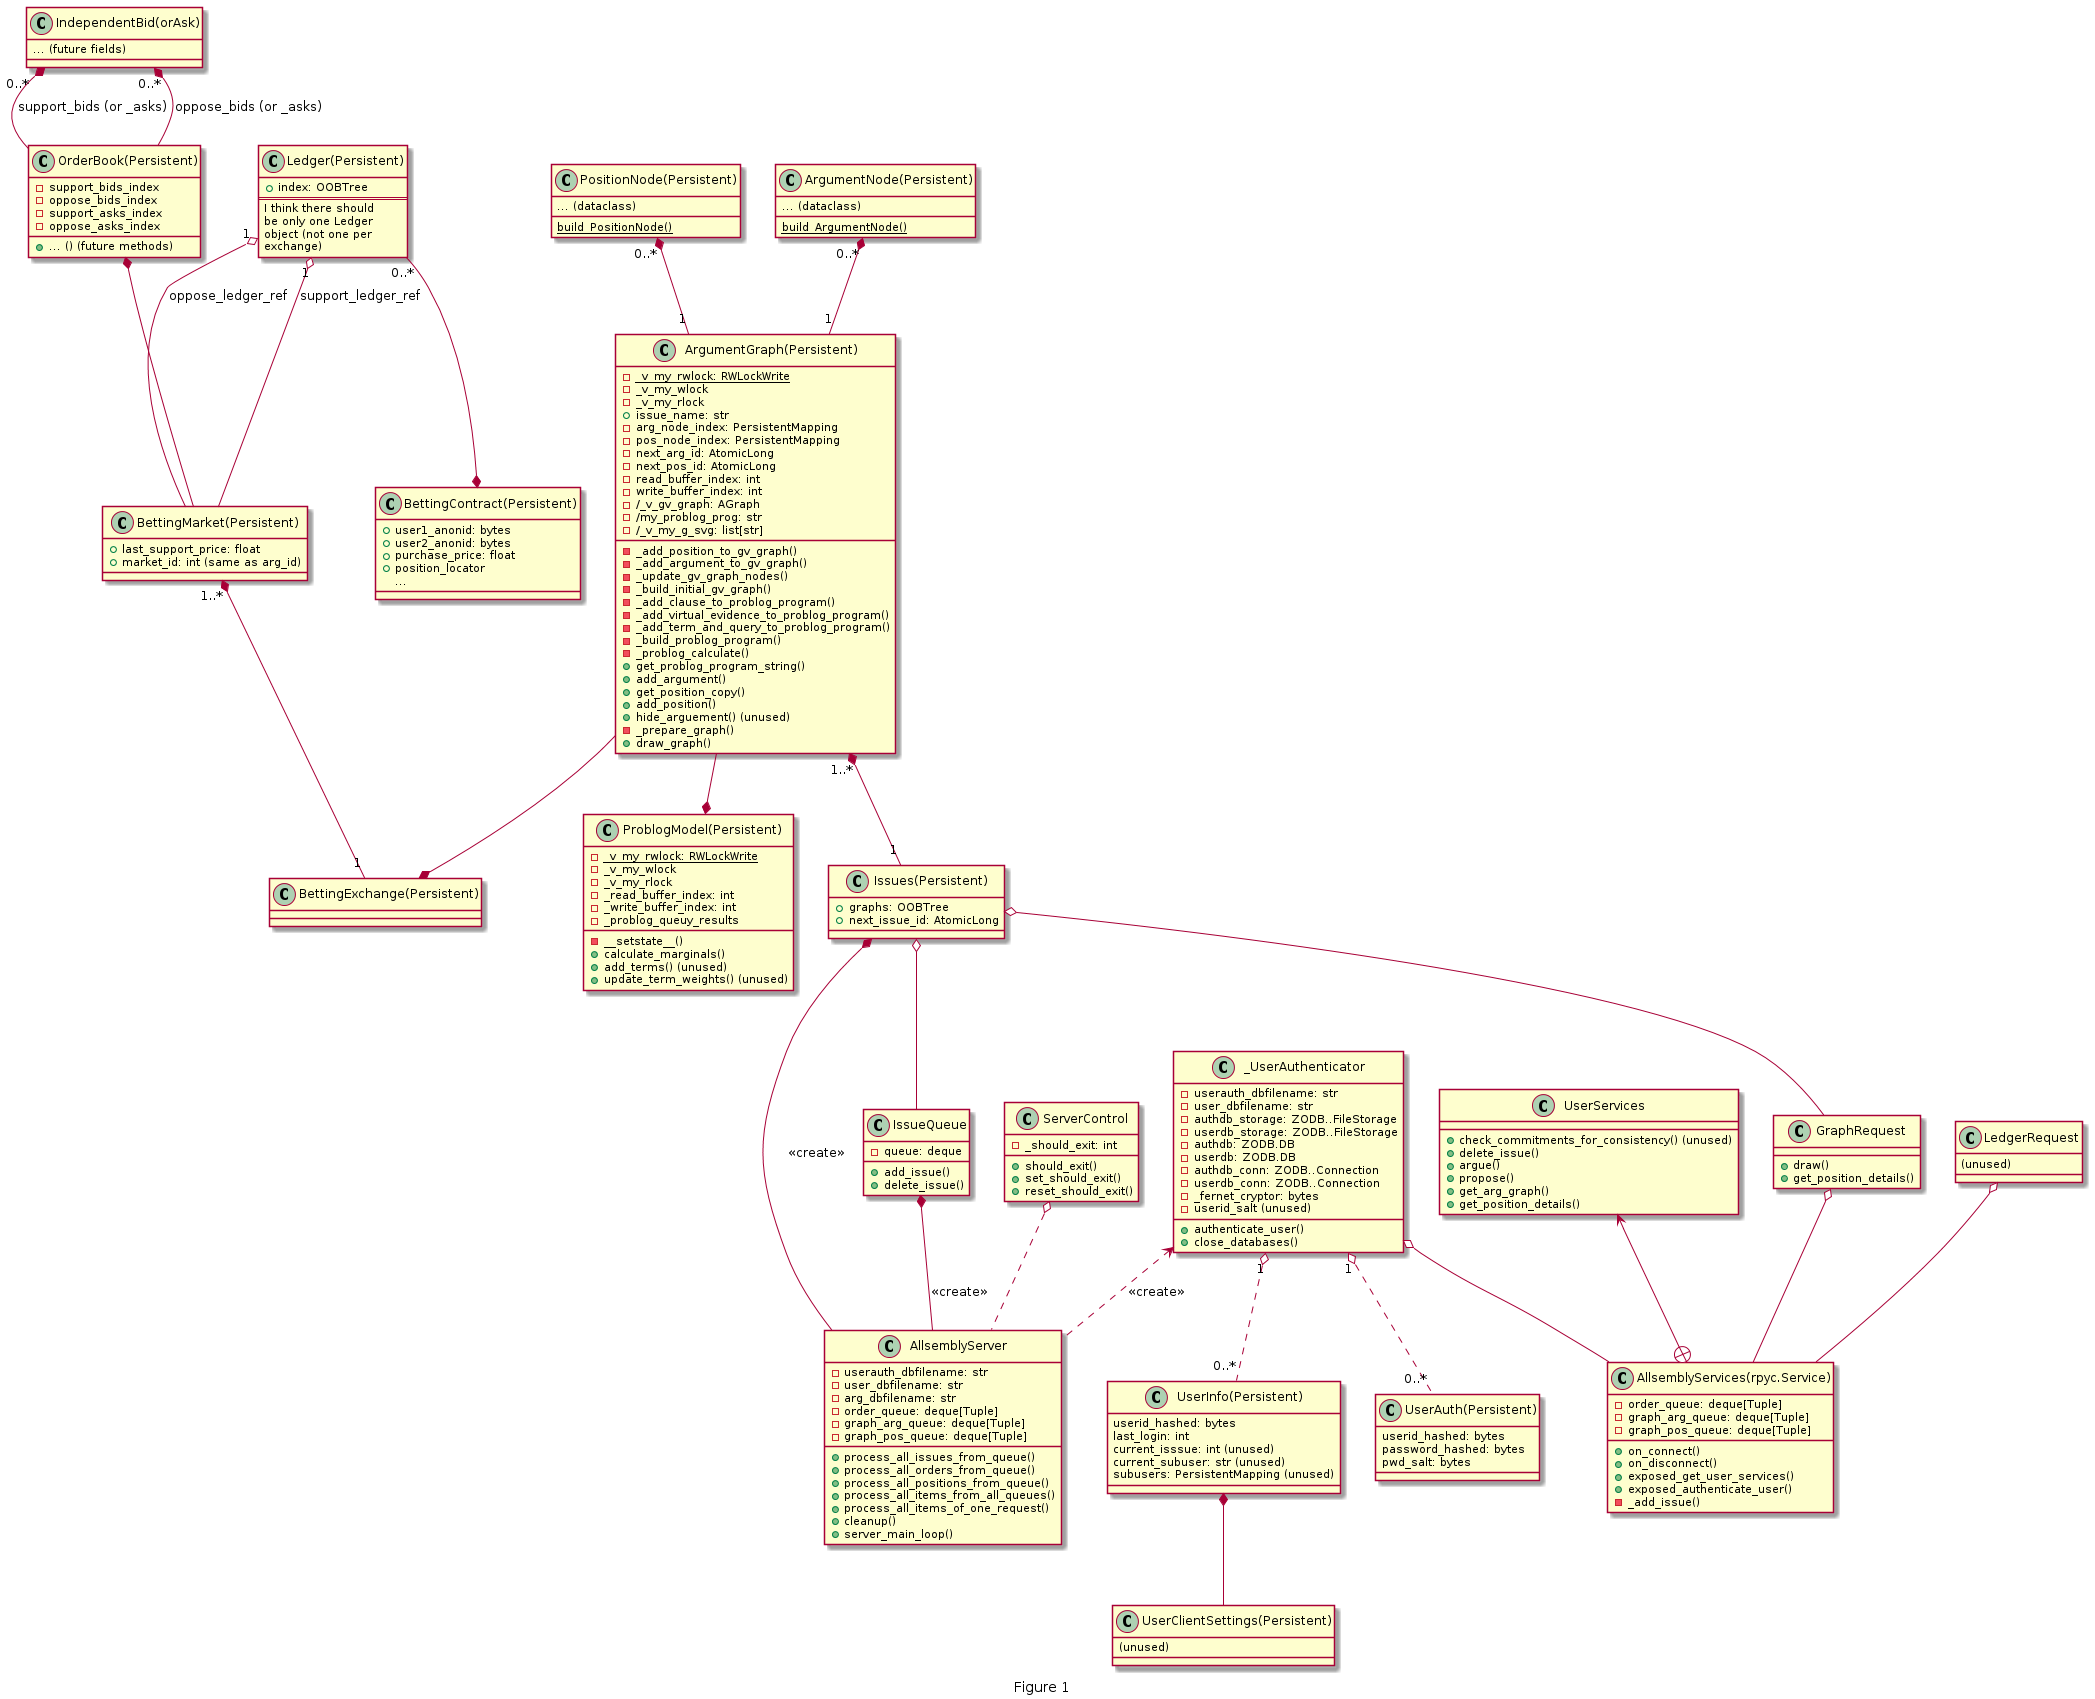

The diagram above was rendered by PlantUML. Its source (embedded in the PNG):
@startuml
page 1x2
caption Figure 1
class AllsemblyServer {
-userauth_dbfilename: str
-user_dbfilename: str
-arg_dbfilename: str
-order_queue: deque[Tuple]
-graph_arg_queue: deque[Tuple]
-graph_pos_queue: deque[Tuple]
+process_all_issues_from_queue()
+process_all_orders_from_queue()
+process_all_positions_from_queue()
+process_all_items_from_all_queues()
+process_all_items_of_one_request()
+cleanup()
+server_main_loop()
}

class ServerControl {
- _should_exit: int
+ should_exit()
+ set_should_exit()
+ reset_should_exit()
}

ServerControl o.. AllsemblyServer

class Issues(Persistent) {
+ graphs: OOBTree
+ next_issue_id: AtomicLong
}

"Issues(Persistent)" *-- AllsemblyServer: <<create>>

class IssueQueue {
- queue: deque
+ add_issue()
+ delete_issue()
}

IssueQueue *-- AllsemblyServer: <<create>>
"Issues(Persistent)" o-- IssueQueue

class _UserAuthenticator {
- userauth_dbfilename: str
- user_dbfilename: str
- authdb_storage: ZODB..FileStorage
- userdb_storage: ZODB..FileStorage
- authdb: ZODB.DB
- userdb: ZODB.DB
- authdb_conn: ZODB..Connection
- userdb_conn: ZODB..Connection
- _fernet_cryptor: bytes
- {field} userid_salt (unused)
+ authenticate_user()
+ close_databases()
}

_UserAuthenticator <.. AllsemblyServer: <<create>>

class ArgumentGraph(Persistent) {
- {static} _v_my_rwlock: RWLockWrite
- _v_my_wlock
- _v_my_rlock
+ issue_name: str
- arg_node_index: PersistentMapping
- pos_node_index: PersistentMapping
- next_arg_id: AtomicLong
- next_pos_id: AtomicLong
- read_buffer_index: int
- write_buffer_index: int
- /_v_gv_graph: AGraph
- /my_problog_prog: str
- /_v_my_g_svg: list[str]
- _add_position_to_gv_graph()
- _add_argument_to_gv_graph()
- _update_gv_graph_nodes()
- _build_initial_gv_graph()
- _add_clause_to_problog_program()
- _add_virtual_evidence_to_problog_program()
- _add_term_and_query_to_problog_program()
- _build_problog_program()
- _problog_calculate()
+ get_problog_program_string()
+ add_argument()
+ get_position_copy()
+ add_position()
+ hide_arguement() (unused)
- _prepare_graph()
+ draw_graph()
}

"ArgumentGraph(Persistent)" "1..*" *-- "1" "Issues(Persistent)"

class PositionNode(Persistent) {
{field} ... (dataclass)
{static} build_PositionNode()
}

class ArgumentNode(Persistent) {
{field} ... (dataclass)
{static} build_ArgumentNode()
}

"PositionNode(Persistent)" "0..*" *-- "1" "ArgumentGraph(Persistent)"
"ArgumentNode(Persistent)" "0..*" *-- "1" "ArgumentGraph(Persistent)"

class UserAuth(Persistent) {
userid_hashed: bytes
password_hashed: bytes
pwd_salt: bytes
}

class UserInfo(Persistent) {
userid_hashed: bytes
last_login: int
{field} current_isssue: int (unused)
{field} current_subuser: str (unused)
{field} subusers: PersistentMapping (unused)
}

class UserClientSettings(Persistent) {
{field} (unused)
}

_UserAuthenticator "1" o.. "0..*" "UserAuth(Persistent)"
_UserAuthenticator "1" o.. "0..*" "UserInfo(Persistent)"
"UserInfo(Persistent)" *-- "UserClientSettings(Persistent)"

class GraphRequest {
+ draw()
+ get_position_details()
}

"Issues(Persistent)" o-- GraphRequest

class LedgerRequest {
{field} (unused)
}

class "AllsemblyServices(rpyc.Service)" as AllsemblyServices {
- order_queue: deque[Tuple]
- graph_arg_queue: deque[Tuple]
- graph_pos_queue: deque[Tuple]
+ on_connect()
+ on_disconnect()
+ exposed_get_user_services()
+ exposed_authenticate_user()
- _add_issue()
}

GraphRequest o-- AllsemblyServices
LedgerRequest o-- AllsemblyServices
_UserAuthenticator o-- AllsemblyServices

class UserServices {
+ check_commitments_for_consistency() (unused)
+ delete_issue()
+ argue()
+ propose()
+ get_arg_graph()
+ get_position_details()
}

UserServices <--+ AllsemblyServices

class ProblogModel(Persistent) {
- {static} _v_my_rwlock: RWLockWrite
- _v_my_wlock
- _v_my_rlock
- _read_buffer_index: int
- _write_buffer_index: int
- _problog_queuy_results
- __setstate__()
+ calculate_marginals()
+ add_terms() (unused)
+ update_term_weights() (unused)
}

"ArgumentGraph(Persistent)" --* "ProblogModel(Persistent)"

class BettingExchange(Persistent) {
}

class BettingMarket(Persistent) {
+ last_support_price: float
+ {field} market_id: int (same as arg_id)
}

"BettingMarket(Persistent)" "1..*" *-- "1" "BettingExchange(Persistent)"

class OrderBook(Persistent) {
- support_bids_index
- oppose_bids_index
- support_asks_index
- oppose_asks_index
+ ... () (future methods)
}

"OrderBook(Persistent)" *-- "BettingMarket(Persistent)"

class IndependentBid(orAsk) {
{field} ... (future fields)
}

"IndependentBid(orAsk)" "0..*" *-- "OrderBook(Persistent)": support_bids (or _asks)
"IndependentBid(orAsk)" "0..*" *-- "OrderBook(Persistent)": oppose_bids (or _asks)

class Ledger(Persistent) {
+ index: OOBTree
==
I think there should
be only one Ledger
object (not one per
exchange)
}

class BettingContract(Persistent) {
+ {field} user1_anonid: bytes
+ {field} user2_anonid: bytes
+ purchase_price: float
+ position_locator
...
}

"Ledger(Persistent)" "0..*" --* "BettingContract(Persistent)"
"Ledger(Persistent)" "1" o-- "BettingMarket(Persistent)": support_ledger_ref
"Ledger(Persistent)" "1" o-- "BettingMarket(Persistent)": oppose_ledger_ref

"ArgumentGraph(Persistent)" --* "BettingExchange(Persistent)"
@enduml